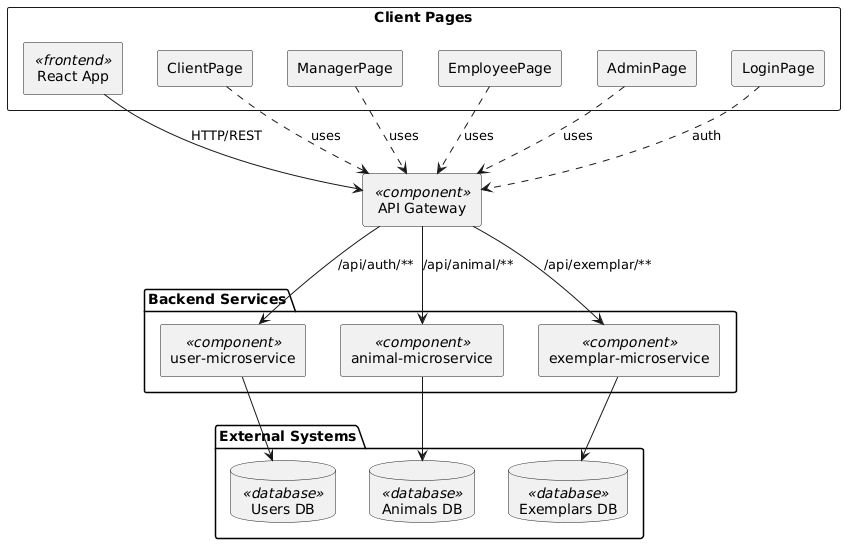

The diagram above was rendered by PlantUML. Its source (embedded in the PNG):
@startuml
skinparam componentStyle rectangle
skinparam shadowing false

' ===================
' External Systems
' ===================
package "External Systems" {
  database "Users DB"      <<database>>
  database "Animals DB"    <<database>>
  database "Exemplars DB"  <<database>>
}

' ===================
' Frontend Clients
' ===================
rectangle "Client Pages" {
  [React App] <<frontend>>
  [ClientPage]
  [ManagerPage]
  [EmployeePage]
  [AdminPage]
  [LoginPage]
}

' Connections from pages to Gateway
[React App]        --> [API Gateway] : HTTP/REST
[ClientPage]       ..> [API Gateway] : uses
[ManagerPage]      ..> [API Gateway] : uses
[EmployeePage]     ..> [API Gateway] : uses
[AdminPage]        ..> [API Gateway] : uses
[LoginPage]        ..> [API Gateway] : auth

' ===================
' Backend Services
' ===================
package "Backend Services" {
  [API Gateway] <<component>>

  [user-microservice]      <<component>>
  [animal-microservice]    <<component>>
  [exemplar-microservice]  <<component>>

  ' Gateway routes
  [API Gateway] --> [user-microservice]     : /api/auth/**
  [API Gateway] --> [animal-microservice]   : /api/animal/**
  [API Gateway] --> [exemplar-microservice] : /api/exemplar/**

  ' Microservices → Databases
  [user-microservice]     --> "Users DB"
  [animal-microservice]   --> "Animals DB"
  [exemplar-microservice] --> "Exemplars DB"
}
@enduml